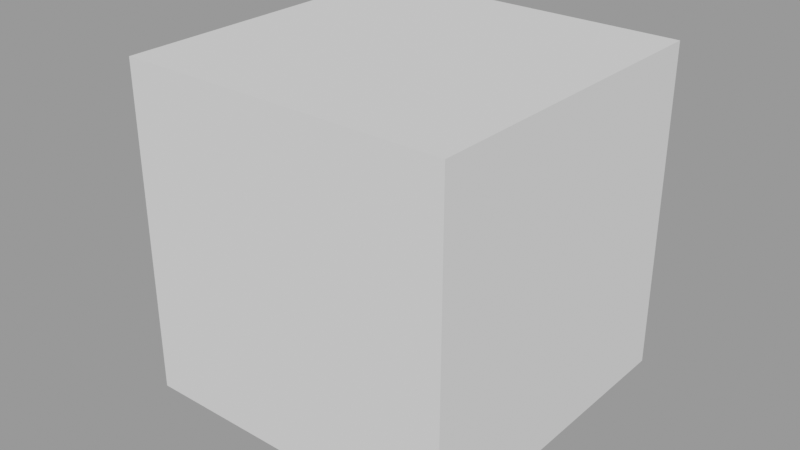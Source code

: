 # Source: geometry.blend  (saved by Blender 2.82.7; exported with 4.5.12 LTS)
import bpy
from mathutils import Matrix  # noqa: F401  (used for matrix-valued properties, if any)

bpy.ops.wm.read_factory_settings(use_empty=True)
scene = bpy.context.scene
scene.name = 'geom_simple_modifiers'

# ---- materials (node trees are filled in below, after node groups)
mat_inert = bpy.data.materials.new('INERT')
mat_inert.use_transparent_shadow = False
mat_inert.diffuse_color = (0.8, 0.8, 0.2, 1.0)
mat_material_red = bpy.data.materials.new('Material_red')
mat_material_red.use_transparent_shadow = False
mat_material_red.diffuse_color = (1.0, 0.0, 0.0, 1.0)

# ---- material node trees
mat_material_red.use_nodes = True; mat_material_red.node_tree.nodes.clear()
_N = mat_material_red.node_tree.nodes; _L = mat_material_red.node_tree.links
n0 = _N.new('ShaderNodeOutputMaterial'); n0.name = 'Material Output'; n0.location = (300, 300)
n1 = _N.new('ShaderNodeBsdfPrincipled'); n1.name = 'Principled BSDF'; n1.location = (10, 300)
n1.distribution = 'GGX'
n1.subsurface_method = 'BURLEY'
n1.inputs[3].default_value = 1.45
n1.inputs[27].default_value = (0.0, 0.0, 0.0, 1.0)
n1.inputs[28].default_value = 1.0
_L.new(n1.outputs[0], n0.inputs[0])
n0.is_active_output = True

# ---- meshes
me_cube = bpy.data.meshes.new('Cube')
me_cube.from_pydata([(-1.3, -1.0, -1.0), (-1.3, -1.0, 1.0), (-1.3, 1.0, -1.0), (-1.3, 1.0, 1.0), (1.3, -1.0, -1.0), (1.3, -1.0, 1.0), (1.3, 1.0, -1.0), (1.3, 1.0, 1.0)], [], [(0, 1, 3, 2), (2, 3, 7, 6), (6, 7, 5, 4), (4, 5, 1, 0), (2, 6, 4, 0), (7, 3, 1, 5)])
_uv = me_cube.uv_layers.new(name='UVMap')
_uv.uv.foreach_set('vector', [0.375, 0.0, 0.625, 0.0, 0.625, 0.25, 0.375, 0.25, 0.375, 0.25, 0.625, 0.25, 0.625, 0.5, 0.375, 0.5, 0.375, 0.5, 0.625, 0.5, 0.625, 0.75, 0.375, 0.75, 0.375, 0.75, 0.625, 0.75, 0.625, 1.0, 0.375, 1.0, 0.125, 0.5, 0.375, 0.5, 0.375, 0.75, 0.125, 0.75, 0.625, 0.5, 0.875, 0.5, 0.875, 0.75, 0.625, 0.75])
me_cube.use_remesh_fix_poles = True
me_cube.use_remesh_preserve_attributes = False
me_cube.use_mirror_vertex_groups = False
me_cube.update()
me_plane_001 = bpy.data.meshes.new('Plane.001')
me_plane_001.from_pydata([(0.0, -0.5, 0.0), (-0.5, 0.5, 0.0), (0.5, 0.5, 0.0), (0.0, 0.0, 0.5)], [], [(3, 1, 0), (1, 2, 0), (0, 2, 3), (2, 1, 3)])
me_plane_001.polygons.foreach_set('material_index', [0, 0, 0, 1])
_uv = me_plane_001.uv_layers.new(name='UVMap')
_uv.uv.foreach_set('vector', [0.0, 0.0, 0.0, 0.0, 0.0, 0.0, 0.0, 0.0, 0.0, 0.0, 0.0, 0.0, 0.0, 0.0, 0.0, 0.0, 0.0, 0.0, 0.0, 0.0, 0.0, 0.0, 0.0, 0.0])
me_plane_001.materials.append(mat_inert)
me_plane_001.materials.append(mat_material_red)
me_plane_001.use_remesh_fix_poles = True
me_plane_001.use_remesh_preserve_attributes = False
me_plane_001.use_mirror_vertex_groups = False
me_plane_001.update()

# ---- objects
ob_domain = bpy.data.objects.new('Domain', me_cube)
ob_tet_001 = bpy.data.objects.new('Tet.001', me_plane_001)

# ---- transforms, parenting, visibility, modifiers, constraints
ob_domain.location = (0.0, 0.0, 0.0)
ob_domain.scale = (0.7692, 1.0, 1.0)
ob_domain.display_type = 'WIRE'
ob_domain.show_wire = True
ob_domain.lineart.crease_threshold = 0.0
ob_tet_001.location = (-0.6, -0.5, -0.5)
ob_tet_001.rotation_euler = (0.0, -0.0, 0.2618)
ob_tet_001.scale = (1.0, 1.0, 2.0)
ob_tet_001.lineart.crease_threshold = 0.0
_m = ob_tet_001.modifiers.new('Array', 'ARRAY')
_m.constant_offset_displace = (0.0, 0.0, 0.0)
_m.relative_offset_displace = (1.2, 0.0, 0.0)

# ---- collection membership
scene.collection.objects.link(ob_domain)
scene.collection.objects.link(ob_tet_001)

# ---- scene / render settings (as saved in the file)
scene.frame_start = 1; scene.frame_end = 250; scene.frame_set(1)
scene.render.engine = 'BLENDER_EEVEE_NEXT'
scene.cycles.use_denoising = False
scene.cycles.samples = 128
scene.cycles.sampling_pattern = 'TABULATED_SOBOL'
scene.cycles.use_adaptive_sampling = False
scene.cycles.use_light_tree = False
scene.view_settings.view_transform = 'Filmic'
bpy.context.view_layer.update()

# ---- added for rendering (the .blend has no active camera and no usable light): camera, sun + grey world if the file has none
cam_auto = bpy.data.cameras.new('AutoCamera')
cam_auto.lens = 50.0
cam_auto.sensor_width = 36.0
cam_auto.clip_end = 1000.0
ob_auto_camera = bpy.data.objects.new('AutoCamera', cam_auto)
scene.collection.objects.link(ob_auto_camera)
ob_auto_camera.location = (3.4593, -4.23188, 2.78379)
ob_auto_camera.rotation_euler = (1.09748, -7.21219e-08, 0.694738)
scene.camera = ob_auto_camera
light_auto_sun = bpy.data.lights.new('AutoSun', 'SUN')
light_auto_sun.energy = 3.0
light_auto_sun.angle = 0.0523599
ob_auto_sun = bpy.data.objects.new('AutoSun', light_auto_sun)
scene.collection.objects.link(ob_auto_sun)
ob_auto_sun.rotation_euler = (0.872665, 0.174533, 0.523599)
if scene.world is None:
    world_auto = bpy.data.worlds.new('AutoWorld')
    world_auto.color = (0.3, 0.3, 0.3)
    scene.world = world_auto
bpy.context.view_layer.update()
